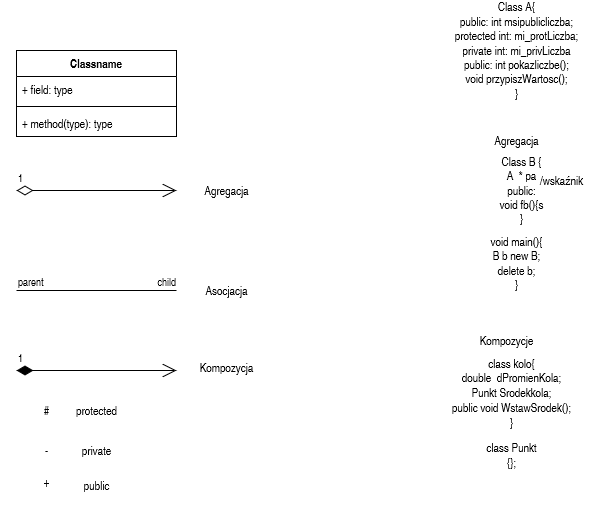

The diagram above was exported from draw.io. Its source (the exported page's mxGraphModel, read from the mxfile embedded in the PNG):
<mxGraphModel dx="1422" dy="780" grid="1" gridSize="10" guides="1" tooltips="1" connect="1" arrows="1" fold="1" page="1" pageScale="1" pageWidth="827" pageHeight="1169" math="0" shadow="0">
  <root>
    <mxCell id="0" />
    <mxCell id="1" parent="0" />
    <mxCell id="f5nuXqfX0RcmHCjTR08g-1" value="Classname" style="swimlane;fontStyle=1;align=center;verticalAlign=top;childLayout=stackLayout;horizontal=1;startSize=26;horizontalStack=0;resizeParent=1;resizeParentMax=0;resizeLast=0;collapsible=1;marginBottom=0;" vertex="1" parent="1">
      <mxGeometry x="40" y="140" width="160" height="86" as="geometry" />
    </mxCell>
    <mxCell id="f5nuXqfX0RcmHCjTR08g-2" value="+ field: type" style="text;strokeColor=none;fillColor=none;align=left;verticalAlign=top;spacingLeft=4;spacingRight=4;overflow=hidden;rotatable=0;points=[[0,0.5],[1,0.5]];portConstraint=eastwest;" vertex="1" parent="f5nuXqfX0RcmHCjTR08g-1">
      <mxGeometry y="26" width="160" height="26" as="geometry" />
    </mxCell>
    <mxCell id="f5nuXqfX0RcmHCjTR08g-3" value="" style="line;strokeWidth=1;fillColor=none;align=left;verticalAlign=middle;spacingTop=-1;spacingLeft=3;spacingRight=3;rotatable=0;labelPosition=right;points=[];portConstraint=eastwest;" vertex="1" parent="f5nuXqfX0RcmHCjTR08g-1">
      <mxGeometry y="52" width="160" height="8" as="geometry" />
    </mxCell>
    <mxCell id="f5nuXqfX0RcmHCjTR08g-4" value="+ method(type): type" style="text;strokeColor=none;fillColor=none;align=left;verticalAlign=top;spacingLeft=4;spacingRight=4;overflow=hidden;rotatable=0;points=[[0,0.5],[1,0.5]];portConstraint=eastwest;" vertex="1" parent="f5nuXqfX0RcmHCjTR08g-1">
      <mxGeometry y="60" width="160" height="26" as="geometry" />
    </mxCell>
    <mxCell id="f5nuXqfX0RcmHCjTR08g-5" value="" style="endArrow=none;html=1;edgeStyle=orthogonalEdgeStyle;rounded=0;" edge="1" parent="1">
      <mxGeometry relative="1" as="geometry">
        <mxPoint x="40" y="380" as="sourcePoint" />
        <mxPoint x="200" y="380" as="targetPoint" />
        <Array as="points">
          <mxPoint x="110" y="380" />
          <mxPoint x="110" y="380" />
        </Array>
      </mxGeometry>
    </mxCell>
    <mxCell id="f5nuXqfX0RcmHCjTR08g-6" value="parent" style="edgeLabel;resizable=0;html=1;align=left;verticalAlign=bottom;" connectable="0" vertex="1" parent="f5nuXqfX0RcmHCjTR08g-5">
      <mxGeometry x="-1" relative="1" as="geometry" />
    </mxCell>
    <mxCell id="f5nuXqfX0RcmHCjTR08g-7" value="child" style="edgeLabel;resizable=0;html=1;align=right;verticalAlign=bottom;" connectable="0" vertex="1" parent="f5nuXqfX0RcmHCjTR08g-5">
      <mxGeometry x="1" relative="1" as="geometry" />
    </mxCell>
    <mxCell id="f5nuXqfX0RcmHCjTR08g-8" value="1" style="endArrow=open;html=1;endSize=12;startArrow=diamondThin;startSize=14;startFill=0;edgeStyle=orthogonalEdgeStyle;align=left;verticalAlign=bottom;rounded=0;" edge="1" parent="1">
      <mxGeometry x="-1" y="3" relative="1" as="geometry">
        <mxPoint x="40" y="280" as="sourcePoint" />
        <mxPoint x="200" y="280" as="targetPoint" />
      </mxGeometry>
    </mxCell>
    <mxCell id="f5nuXqfX0RcmHCjTR08g-9" value="1" style="endArrow=open;html=1;endSize=12;startArrow=diamondThin;startSize=14;startFill=1;edgeStyle=orthogonalEdgeStyle;align=left;verticalAlign=bottom;rounded=0;" edge="1" parent="1">
      <mxGeometry x="-1" y="3" relative="1" as="geometry">
        <mxPoint x="40" y="460" as="sourcePoint" />
        <mxPoint x="200" y="460" as="targetPoint" />
      </mxGeometry>
    </mxCell>
    <mxCell id="f5nuXqfX0RcmHCjTR08g-10" value="Agregacja " style="text;html=1;align=center;verticalAlign=middle;resizable=0;points=[];autosize=1;strokeColor=none;fillColor=none;" vertex="1" parent="1">
      <mxGeometry x="220" y="270" width="60" height="20" as="geometry" />
    </mxCell>
    <mxCell id="f5nuXqfX0RcmHCjTR08g-11" value="Asocjacja" style="text;html=1;align=center;verticalAlign=middle;resizable=0;points=[];autosize=1;strokeColor=none;fillColor=none;" vertex="1" parent="1">
      <mxGeometry x="220" y="370" width="60" height="20" as="geometry" />
    </mxCell>
    <mxCell id="f5nuXqfX0RcmHCjTR08g-12" value="&lt;div&gt;Kompozycja&lt;/div&gt;&lt;div&gt;&lt;br&gt;&lt;/div&gt;" style="text;html=1;align=center;verticalAlign=middle;resizable=0;points=[];autosize=1;strokeColor=none;fillColor=none;" vertex="1" parent="1">
      <mxGeometry x="215" y="450" width="70" height="30" as="geometry" />
    </mxCell>
    <mxCell id="f5nuXqfX0RcmHCjTR08g-13" value="#" style="text;html=1;align=center;verticalAlign=middle;resizable=0;points=[];autosize=1;strokeColor=none;fillColor=none;" vertex="1" parent="1">
      <mxGeometry x="60" y="490" width="20" height="20" as="geometry" />
    </mxCell>
    <mxCell id="f5nuXqfX0RcmHCjTR08g-14" value="protected" style="text;html=1;align=center;verticalAlign=middle;resizable=0;points=[];autosize=1;strokeColor=none;fillColor=none;" vertex="1" parent="1">
      <mxGeometry x="90" y="490" width="60" height="20" as="geometry" />
    </mxCell>
    <mxCell id="f5nuXqfX0RcmHCjTR08g-15" value="-" style="text;html=1;align=center;verticalAlign=middle;resizable=0;points=[];autosize=1;strokeColor=none;fillColor=none;" vertex="1" parent="1">
      <mxGeometry x="60" y="530" width="20" height="20" as="geometry" />
    </mxCell>
    <mxCell id="f5nuXqfX0RcmHCjTR08g-16" value="private" style="text;html=1;align=center;verticalAlign=middle;resizable=0;points=[];autosize=1;strokeColor=none;fillColor=none;" vertex="1" parent="1">
      <mxGeometry x="95" y="530" width="50" height="20" as="geometry" />
    </mxCell>
    <mxCell id="f5nuXqfX0RcmHCjTR08g-17" value="&lt;div&gt;+&lt;/div&gt;&lt;div&gt;&lt;br&gt;&lt;/div&gt;" style="text;html=1;align=center;verticalAlign=middle;resizable=0;points=[];autosize=1;strokeColor=none;fillColor=none;" vertex="1" parent="1">
      <mxGeometry x="60" y="565" width="20" height="30" as="geometry" />
    </mxCell>
    <mxCell id="f5nuXqfX0RcmHCjTR08g-18" value="public" style="text;html=1;align=center;verticalAlign=middle;resizable=0;points=[];autosize=1;strokeColor=none;fillColor=none;" vertex="1" parent="1">
      <mxGeometry x="100" y="565" width="40" height="20" as="geometry" />
    </mxCell>
    <mxCell id="f5nuXqfX0RcmHCjTR08g-19" value="&lt;div&gt;Class A{&lt;br&gt;public: int msipublicliczba;&lt;/div&gt;&lt;div&gt;protected int: mi_protLiczba;&lt;/div&gt;&lt;div&gt;private int: mi_privLiczba&lt;br&gt;&lt;/div&gt;&lt;div&gt;public: int pokazliczbe();&lt;br&gt;&lt;/div&gt;&lt;div&gt;void przypiszWartosc();&lt;/div&gt;&lt;div&gt;}&lt;br&gt;&lt;/div&gt;" style="text;html=1;align=center;verticalAlign=middle;resizable=0;points=[];autosize=1;strokeColor=none;fillColor=none;" vertex="1" parent="1">
      <mxGeometry x="470" y="90" width="140" height="100" as="geometry" />
    </mxCell>
    <mxCell id="f5nuXqfX0RcmHCjTR08g-28" value="&lt;div&gt;void main(){&lt;/div&gt;&lt;div&gt;B b new B;&lt;/div&gt;&lt;div&gt;delete b;&lt;br&gt;&lt;/div&gt;&lt;div&gt;}&lt;/div&gt;&lt;div&gt;&lt;br&gt;&lt;/div&gt;" style="text;html=1;align=center;verticalAlign=middle;resizable=0;points=[];autosize=1;strokeColor=none;fillColor=none;" vertex="1" parent="1">
      <mxGeometry x="505" y="320" width="70" height="80" as="geometry" />
    </mxCell>
    <mxCell id="f5nuXqfX0RcmHCjTR08g-29" value="&lt;div&gt;Class B {&lt;/div&gt;&lt;div&gt;A&amp;nbsp; * pa&lt;/div&gt;&lt;div&gt;public:&lt;br&gt;void fb(){s&lt;br&gt;&lt;/div&gt;&lt;div&gt;}&lt;br&gt;&lt;/div&gt;" style="text;html=1;align=center;verticalAlign=middle;resizable=0;points=[];autosize=1;strokeColor=none;fillColor=none;" vertex="1" parent="1">
      <mxGeometry x="515" y="240" width="60" height="80" as="geometry" />
    </mxCell>
    <mxCell id="f5nuXqfX0RcmHCjTR08g-30" value="Agregacja" style="text;html=1;align=center;verticalAlign=middle;resizable=0;points=[];autosize=1;strokeColor=none;fillColor=none;" vertex="1" parent="1">
      <mxGeometry x="510" y="220" width="60" height="20" as="geometry" />
    </mxCell>
    <mxCell id="f5nuXqfX0RcmHCjTR08g-31" value="/wskaźnik" style="text;html=1;align=center;verticalAlign=middle;resizable=0;points=[];autosize=1;strokeColor=none;fillColor=none;" vertex="1" parent="1">
      <mxGeometry x="555" y="260" width="60" height="20" as="geometry" />
    </mxCell>
    <mxCell id="f5nuXqfX0RcmHCjTR08g-32" value="Kompozycje" style="text;html=1;align=center;verticalAlign=middle;resizable=0;points=[];autosize=1;strokeColor=none;fillColor=none;" vertex="1" parent="1">
      <mxGeometry x="495" y="420" width="70" height="20" as="geometry" />
    </mxCell>
    <mxCell id="f5nuXqfX0RcmHCjTR08g-33" value="&lt;div&gt;class kolo{&lt;/div&gt;&lt;div&gt;double&amp;nbsp; dPromienKola;&lt;/div&gt;&lt;div&gt;Punkt Srodekkola;&lt;br&gt;&lt;/div&gt;&lt;div&gt;&lt;br&gt;&lt;/div&gt;" style="text;html=1;align=center;verticalAlign=middle;resizable=0;points=[];autosize=1;strokeColor=none;fillColor=none;" vertex="1" parent="1">
      <mxGeometry x="475" y="445" width="120" height="60" as="geometry" />
    </mxCell>
    <mxCell id="f5nuXqfX0RcmHCjTR08g-34" value="&lt;div&gt;public void WstawSrodek();&lt;/div&gt;&lt;div&gt;}&lt;br&gt;&lt;/div&gt;" style="text;html=1;align=center;verticalAlign=middle;resizable=0;points=[];autosize=1;strokeColor=none;fillColor=none;" vertex="1" parent="1">
      <mxGeometry x="470" y="490" width="130" height="30" as="geometry" />
    </mxCell>
    <mxCell id="f5nuXqfX0RcmHCjTR08g-35" value="class Punkt&lt;br&gt;{};" style="text;html=1;align=center;verticalAlign=middle;resizable=0;points=[];autosize=1;strokeColor=none;fillColor=none;" vertex="1" parent="1">
      <mxGeometry x="500" y="530" width="70" height="30" as="geometry" />
    </mxCell>
  </root>
</mxGraphModel>